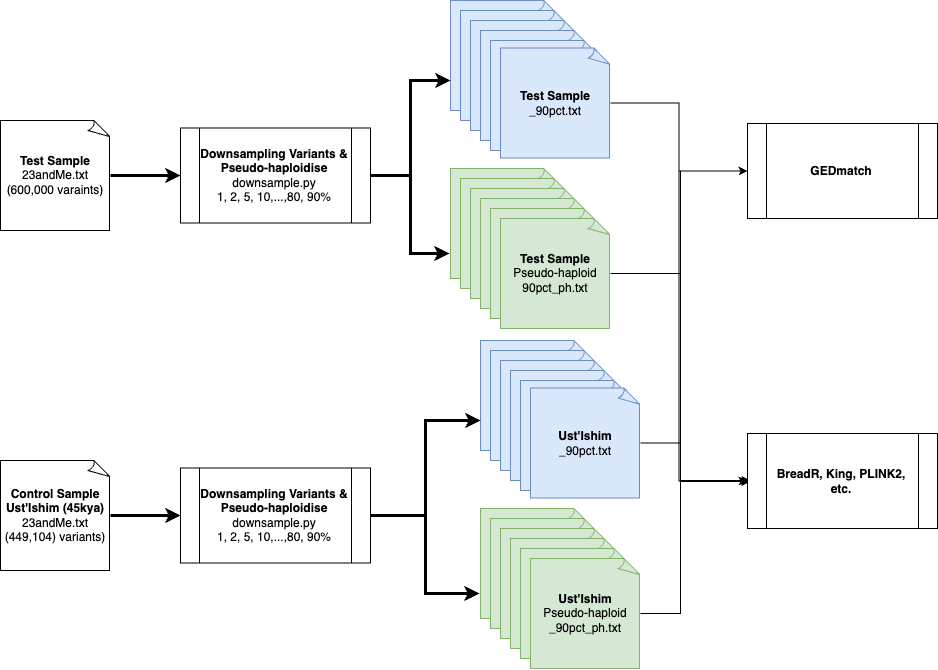

The diagram above was exported from draw.io. Its source (the exported page's mxGraphModel, read from the mxfile embedded in the PNG):
<mxGraphModel dx="1311" dy="1247" grid="1" gridSize="10" guides="1" tooltips="1" connect="1" arrows="1" fold="1" page="1" pageScale="1" pageWidth="827" pageHeight="1169" math="0" shadow="0">
  <root>
    <mxCell id="0" />
    <mxCell id="1" parent="0" />
    <mxCell id="2" style="edgeStyle=orthogonalEdgeStyle;rounded=0;orthogonalLoop=1;jettySize=auto;html=1;entryX=0;entryY=0.5;entryDx=0;entryDy=0;strokeWidth=3;" edge="1" source="3" target="6" parent="1">
      <mxGeometry relative="1" as="geometry" />
    </mxCell>
    <mxCell id="3" value="&lt;b&gt;Test Sample&lt;/b&gt;&lt;div&gt;23andMe.txt&lt;/div&gt;&lt;div&gt;(600,000 varaints)&lt;/div&gt;" style="whiteSpace=wrap;html=1;shape=mxgraph.basic.document" vertex="1" parent="1">
      <mxGeometry x="80" y="160" width="110" height="110" as="geometry" />
    </mxCell>
    <mxCell id="4" style="edgeStyle=orthogonalEdgeStyle;rounded=0;orthogonalLoop=1;jettySize=auto;html=1;exitX=1;exitY=0.5;exitDx=0;exitDy=0;exitPerimeter=0;entryX=0;entryY=0.5;entryDx=0;entryDy=0;strokeWidth=3;" edge="1" source="5" target="25" parent="1">
      <mxGeometry relative="1" as="geometry" />
    </mxCell>
    <mxCell id="5" value="&lt;b&gt;Control Sample&lt;/b&gt;&lt;div&gt;&lt;b&gt;Ust'Ishim (45kya)&lt;/b&gt;&lt;/div&gt;&lt;div&gt;23andMe.txt&lt;/div&gt;&lt;div&gt;(449,104) variants)&lt;/div&gt;" style="whiteSpace=wrap;html=1;shape=mxgraph.basic.document" vertex="1" parent="1">
      <mxGeometry x="80" y="500" width="110" height="110" as="geometry" />
    </mxCell>
    <mxCell id="6" value="&lt;b&gt;Downsampling Variants &amp;amp; Pseudo-haploidise&lt;/b&gt;&lt;div&gt;downsample.py&lt;/div&gt;&lt;div&gt;1, 2, 5, 10,...,80, 90%&lt;/div&gt;" style="shape=process;whiteSpace=wrap;html=1;backgroundOutline=1;" vertex="1" parent="1">
      <mxGeometry x="260" y="167.5" width="190" height="95" as="geometry" />
    </mxCell>
    <mxCell id="7" value="" style="whiteSpace=wrap;html=1;shape=mxgraph.basic.document;fillColor=#dae8fc;strokeColor=#6c8ebf;" vertex="1" parent="1">
      <mxGeometry x="530" y="40" width="110" height="110" as="geometry" />
    </mxCell>
    <mxCell id="8" value="" style="whiteSpace=wrap;html=1;shape=mxgraph.basic.document;fillColor=#d5e8d4;strokeColor=#82b366;" vertex="1" parent="1">
      <mxGeometry x="530" y="208" width="110" height="110" as="geometry" />
    </mxCell>
    <mxCell id="9" value="" style="whiteSpace=wrap;html=1;shape=mxgraph.basic.document;fillColor=#d5e8d4;strokeColor=#82b366;" vertex="1" parent="1">
      <mxGeometry x="540" y="218" width="110" height="110" as="geometry" />
    </mxCell>
    <mxCell id="10" value="" style="whiteSpace=wrap;html=1;shape=mxgraph.basic.document;fillColor=#d5e8d4;strokeColor=#82b366;" vertex="1" parent="1">
      <mxGeometry x="550" y="228" width="110" height="110" as="geometry" />
    </mxCell>
    <mxCell id="11" value="" style="whiteSpace=wrap;html=1;shape=mxgraph.basic.document;fillColor=#d5e8d4;strokeColor=#82b366;" vertex="1" parent="1">
      <mxGeometry x="560" y="238" width="110" height="110" as="geometry" />
    </mxCell>
    <mxCell id="12" value="" style="whiteSpace=wrap;html=1;shape=mxgraph.basic.document;fillColor=#d5e8d4;strokeColor=#82b366;" vertex="1" parent="1">
      <mxGeometry x="570" y="248" width="110" height="110" as="geometry" />
    </mxCell>
    <mxCell id="13" value="" style="whiteSpace=wrap;html=1;shape=mxgraph.basic.document;fillColor=#dae8fc;strokeColor=#6c8ebf;" vertex="1" parent="1">
      <mxGeometry x="540" y="50" width="110" height="110" as="geometry" />
    </mxCell>
    <mxCell id="14" value="" style="whiteSpace=wrap;html=1;shape=mxgraph.basic.document;fillColor=#dae8fc;strokeColor=#6c8ebf;" vertex="1" parent="1">
      <mxGeometry x="550" y="60" width="110" height="110" as="geometry" />
    </mxCell>
    <mxCell id="15" value="" style="whiteSpace=wrap;html=1;shape=mxgraph.basic.document;fillColor=#dae8fc;strokeColor=#6c8ebf;" vertex="1" parent="1">
      <mxGeometry x="560" y="70" width="110" height="110" as="geometry" />
    </mxCell>
    <mxCell id="16" value="" style="whiteSpace=wrap;html=1;shape=mxgraph.basic.document;fillColor=#dae8fc;strokeColor=#6c8ebf;" vertex="1" parent="1">
      <mxGeometry x="570" y="80" width="110" height="110" as="geometry" />
    </mxCell>
    <mxCell id="17" style="edgeStyle=orthogonalEdgeStyle;rounded=0;orthogonalLoop=1;jettySize=auto;html=1;exitX=1;exitY=0.5;exitDx=0;exitDy=0;exitPerimeter=0;entryX=0;entryY=0.5;entryDx=0;entryDy=0;" edge="1" source="19" target="45" parent="1">
      <mxGeometry relative="1" as="geometry" />
    </mxCell>
    <mxCell id="18" style="edgeStyle=orthogonalEdgeStyle;rounded=0;orthogonalLoop=1;jettySize=auto;html=1;exitX=1;exitY=0.5;exitDx=0;exitDy=0;exitPerimeter=0;entryX=0;entryY=0.5;entryDx=0;entryDy=0;" edge="1" source="19" target="44" parent="1">
      <mxGeometry relative="1" as="geometry" />
    </mxCell>
    <mxCell id="19" value="&lt;b&gt;Test Sample&lt;/b&gt;&lt;div&gt;_90pct.txt&lt;br&gt;&lt;/div&gt;" style="whiteSpace=wrap;html=1;shape=mxgraph.basic.document;fillColor=#dae8fc;strokeColor=#6c8ebf;" vertex="1" parent="1">
      <mxGeometry x="580" y="87.5" width="110" height="110" as="geometry" />
    </mxCell>
    <mxCell id="20" style="edgeStyle=orthogonalEdgeStyle;rounded=0;orthogonalLoop=1;jettySize=auto;html=1;entryX=0;entryY=0.5;entryDx=0;entryDy=0;" edge="1" source="22" target="45" parent="1">
      <mxGeometry relative="1" as="geometry" />
    </mxCell>
    <mxCell id="21" style="edgeStyle=orthogonalEdgeStyle;rounded=0;orthogonalLoop=1;jettySize=auto;html=1;exitX=1;exitY=0.5;exitDx=0;exitDy=0;exitPerimeter=0;" edge="1" source="22" parent="1">
      <mxGeometry relative="1" as="geometry">
        <mxPoint x="830.0000000000002" y="520" as="targetPoint" />
        <Array as="points">
          <mxPoint x="760" y="313" />
          <mxPoint x="760" y="520" />
        </Array>
      </mxGeometry>
    </mxCell>
    <mxCell id="22" value="&lt;b&gt;Test Sample&lt;/b&gt;&lt;div&gt;Pseudo-haploid&lt;br&gt;&lt;div&gt;&lt;span style=&quot;background-color: transparent; color: light-dark(rgb(0, 0, 0), rgb(255, 255, 255));&quot;&gt;90pct_ph.txt&lt;/span&gt;&lt;/div&gt;&lt;/div&gt;" style="whiteSpace=wrap;html=1;shape=mxgraph.basic.document;fillColor=#d5e8d4;strokeColor=#82b366;" vertex="1" parent="1">
      <mxGeometry x="580" y="258" width="110" height="110" as="geometry" />
    </mxCell>
    <mxCell id="23" style="edgeStyle=orthogonalEdgeStyle;rounded=0;orthogonalLoop=1;jettySize=auto;html=1;entryX=0;entryY=0.727;entryDx=0;entryDy=0;entryPerimeter=0;strokeWidth=3;" edge="1" source="6" target="7" parent="1">
      <mxGeometry relative="1" as="geometry" />
    </mxCell>
    <mxCell id="24" style="edgeStyle=orthogonalEdgeStyle;rounded=0;orthogonalLoop=1;jettySize=auto;html=1;entryX=-0.009;entryY=0.773;entryDx=0;entryDy=0;entryPerimeter=0;strokeWidth=3;" edge="1" source="6" target="8" parent="1">
      <mxGeometry relative="1" as="geometry" />
    </mxCell>
    <mxCell id="25" value="&lt;b&gt;Downsampling Variants &amp;amp; Pseudo-haploidise&lt;/b&gt;&lt;div&gt;downsample.py&lt;/div&gt;&lt;div&gt;1, 2, 5, 10,...,80, 90%&lt;/div&gt;" style="shape=process;whiteSpace=wrap;html=1;backgroundOutline=1;" vertex="1" parent="1">
      <mxGeometry x="260" y="507.5" width="190" height="95" as="geometry" />
    </mxCell>
    <mxCell id="26" value="" style="whiteSpace=wrap;html=1;shape=mxgraph.basic.document;fillColor=#dae8fc;strokeColor=#6c8ebf;" vertex="1" parent="1">
      <mxGeometry x="560" y="380" width="110" height="110" as="geometry" />
    </mxCell>
    <mxCell id="27" value="" style="whiteSpace=wrap;html=1;shape=mxgraph.basic.document;fillColor=#d5e8d4;strokeColor=#82b366;" vertex="1" parent="1">
      <mxGeometry x="560" y="548" width="110" height="110" as="geometry" />
    </mxCell>
    <mxCell id="28" value="" style="whiteSpace=wrap;html=1;shape=mxgraph.basic.document;fillColor=#d5e8d4;strokeColor=#82b366;" vertex="1" parent="1">
      <mxGeometry x="570" y="558" width="110" height="110" as="geometry" />
    </mxCell>
    <mxCell id="29" value="" style="whiteSpace=wrap;html=1;shape=mxgraph.basic.document;fillColor=#d5e8d4;strokeColor=#82b366;" vertex="1" parent="1">
      <mxGeometry x="580" y="568" width="110" height="110" as="geometry" />
    </mxCell>
    <mxCell id="30" value="" style="whiteSpace=wrap;html=1;shape=mxgraph.basic.document;fillColor=#d5e8d4;strokeColor=#82b366;" vertex="1" parent="1">
      <mxGeometry x="590" y="578" width="110" height="110" as="geometry" />
    </mxCell>
    <mxCell id="31" value="" style="whiteSpace=wrap;html=1;shape=mxgraph.basic.document;fillColor=#d5e8d4;strokeColor=#82b366;" vertex="1" parent="1">
      <mxGeometry x="600" y="588" width="110" height="110" as="geometry" />
    </mxCell>
    <mxCell id="32" value="" style="whiteSpace=wrap;html=1;shape=mxgraph.basic.document;fillColor=#dae8fc;strokeColor=#6c8ebf;" vertex="1" parent="1">
      <mxGeometry x="570" y="390" width="110" height="110" as="geometry" />
    </mxCell>
    <mxCell id="33" value="" style="whiteSpace=wrap;html=1;shape=mxgraph.basic.document;fillColor=#dae8fc;strokeColor=#6c8ebf;" vertex="1" parent="1">
      <mxGeometry x="580" y="400" width="110" height="110" as="geometry" />
    </mxCell>
    <mxCell id="34" value="" style="whiteSpace=wrap;html=1;shape=mxgraph.basic.document;fillColor=#dae8fc;strokeColor=#6c8ebf;" vertex="1" parent="1">
      <mxGeometry x="590" y="410" width="110" height="110" as="geometry" />
    </mxCell>
    <mxCell id="35" value="" style="whiteSpace=wrap;html=1;shape=mxgraph.basic.document;fillColor=#dae8fc;strokeColor=#6c8ebf;" vertex="1" parent="1">
      <mxGeometry x="600" y="420" width="110" height="110" as="geometry" />
    </mxCell>
    <mxCell id="36" style="edgeStyle=orthogonalEdgeStyle;rounded=0;orthogonalLoop=1;jettySize=auto;html=1;exitX=1;exitY=0.5;exitDx=0;exitDy=0;exitPerimeter=0;" edge="1" source="38" parent="1">
      <mxGeometry relative="1" as="geometry">
        <mxPoint x="830.0000000000002" y="520" as="targetPoint" />
        <Array as="points">
          <mxPoint x="760" y="483" />
          <mxPoint x="760" y="521" />
          <mxPoint x="830" y="521" />
        </Array>
      </mxGeometry>
    </mxCell>
    <mxCell id="37" style="edgeStyle=orthogonalEdgeStyle;rounded=0;orthogonalLoop=1;jettySize=auto;html=1;exitX=1;exitY=0.5;exitDx=0;exitDy=0;exitPerimeter=0;entryX=0;entryY=0.5;entryDx=0;entryDy=0;" edge="1" source="38" target="45" parent="1">
      <mxGeometry relative="1" as="geometry">
        <Array as="points">
          <mxPoint x="760" y="483" />
          <mxPoint x="760" y="211" />
        </Array>
      </mxGeometry>
    </mxCell>
    <mxCell id="38" value="&lt;b&gt;Ust'Ishim&lt;/b&gt;&lt;div&gt;_90pct.txt&lt;/div&gt;" style="whiteSpace=wrap;html=1;shape=mxgraph.basic.document;fillColor=#dae8fc;strokeColor=#6c8ebf;" vertex="1" parent="1">
      <mxGeometry x="610" y="427.5" width="110" height="110" as="geometry" />
    </mxCell>
    <mxCell id="39" style="edgeStyle=orthogonalEdgeStyle;rounded=0;orthogonalLoop=1;jettySize=auto;html=1;exitX=1;exitY=0.5;exitDx=0;exitDy=0;exitPerimeter=0;" edge="1" source="41" parent="1">
      <mxGeometry relative="1" as="geometry">
        <mxPoint x="830.0000000000002" y="520" as="targetPoint" />
        <Array as="points">
          <mxPoint x="760" y="653" />
          <mxPoint x="760" y="520" />
        </Array>
      </mxGeometry>
    </mxCell>
    <mxCell id="40" style="edgeStyle=orthogonalEdgeStyle;rounded=0;orthogonalLoop=1;jettySize=auto;html=1;exitX=1;exitY=0.5;exitDx=0;exitDy=0;exitPerimeter=0;entryX=0;entryY=0.5;entryDx=0;entryDy=0;" edge="1" source="41" target="45" parent="1">
      <mxGeometry relative="1" as="geometry">
        <Array as="points">
          <mxPoint x="760" y="653" />
          <mxPoint x="760" y="211" />
        </Array>
      </mxGeometry>
    </mxCell>
    <mxCell id="41" value="&lt;b&gt;Ust'Ishim&lt;/b&gt;&lt;div&gt;Pseudo-haploid&lt;br&gt;&lt;div&gt;&lt;span style=&quot;background-color: transparent; color: light-dark(rgb(0, 0, 0), rgb(255, 255, 255));&quot;&gt;_90pct_ph.txt&lt;/span&gt;&lt;/div&gt;&lt;/div&gt;" style="whiteSpace=wrap;html=1;shape=mxgraph.basic.document;fillColor=#d5e8d4;strokeColor=#82b366;" vertex="1" parent="1">
      <mxGeometry x="610" y="598" width="110" height="110" as="geometry" />
    </mxCell>
    <mxCell id="42" style="edgeStyle=orthogonalEdgeStyle;rounded=0;orthogonalLoop=1;jettySize=auto;html=1;entryX=0;entryY=0.727;entryDx=0;entryDy=0;entryPerimeter=0;strokeWidth=3;" edge="1" source="25" target="26" parent="1">
      <mxGeometry relative="1" as="geometry" />
    </mxCell>
    <mxCell id="43" style="edgeStyle=orthogonalEdgeStyle;rounded=0;orthogonalLoop=1;jettySize=auto;html=1;entryX=-0.009;entryY=0.773;entryDx=0;entryDy=0;entryPerimeter=0;strokeWidth=3;" edge="1" source="25" target="27" parent="1">
      <mxGeometry relative="1" as="geometry" />
    </mxCell>
    <mxCell id="44" value="&lt;b&gt;BreadR, King, PLINK2, etc.&lt;/b&gt;" style="shape=process;whiteSpace=wrap;html=1;backgroundOutline=1;" vertex="1" parent="1">
      <mxGeometry x="827" y="473" width="190" height="95" as="geometry" />
    </mxCell>
    <mxCell id="45" value="&lt;b&gt;GEDmatch&lt;/b&gt;" style="shape=process;whiteSpace=wrap;html=1;backgroundOutline=1;" vertex="1" parent="1">
      <mxGeometry x="827" y="163" width="190" height="95" as="geometry" />
    </mxCell>
  </root>
</mxGraphModel>